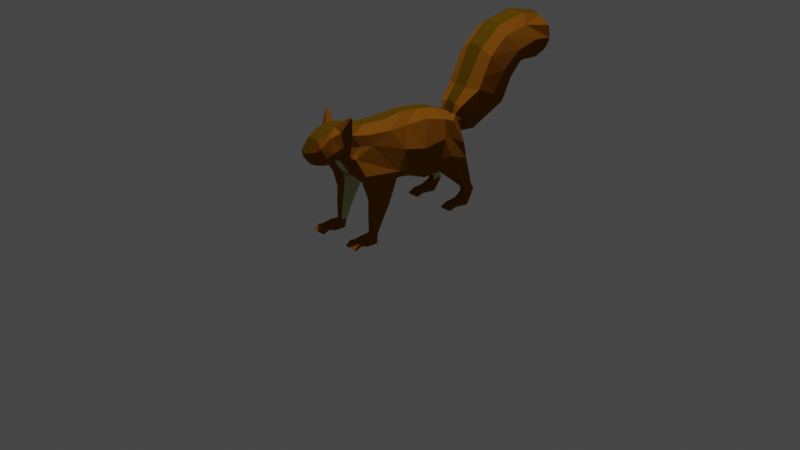 # Source: Sketchfab_2021_11_12_22_14_19.blend  (saved by Blender 4.1.24; exported with 4.5.12 LTS)
import bpy
from mathutils import Matrix  # noqa: F401  (used for matrix-valued properties, if any)

bpy.ops.wm.read_factory_settings(use_empty=True)
scene = bpy.context.scene
scene.name = 'Scene'

# ---- collections
col_collection = bpy.data.collections.new('Collection'); scene.collection.children.link(col_collection)

# ---- materials (node trees are filled in below, after node groups)
mat_material_001 = bpy.data.materials.new('Material.001')
mat_material_001.use_transparent_shadow = False
mat_material_002 = bpy.data.materials.new('Material.002')
mat_material_002.use_transparent_shadow = False
mat_material_003 = bpy.data.materials.new('Material.003')
mat_material_003.use_transparent_shadow = False

# ---- material node trees
mat_material_001.use_nodes = True; mat_material_001.node_tree.nodes.clear()
_N = mat_material_001.node_tree.nodes; _L = mat_material_001.node_tree.links
n0 = _N.new('ShaderNodeBsdfPrincipled'); n0.name = 'Principled BSDF'; n0.location = (10, 300)
n0.distribution = 'GGX'
n0.subsurface_method = 'BURLEY'
n0.inputs[0].default_value = (0.2512, 0.08769, 0.005982, 1.0)
n0.inputs[3].default_value = 1.45
n0.inputs[13].default_value = 0.0
n0.inputs[27].default_value = (0.0, 0.0, 0.0, 1.0)
n0.inputs[28].default_value = 1.0
n1 = _N.new('ShaderNodeOutputMaterial'); n1.name = 'Material Output'; n1.location = (300, 300)
_L.new(n0.outputs[0], n1.inputs[0])
n1.is_active_output = True
mat_material_002.use_nodes = True; mat_material_002.node_tree.nodes.clear()
_N = mat_material_002.node_tree.nodes; _L = mat_material_002.node_tree.links
n0 = _N.new('ShaderNodeOutputMaterial'); n0.name = 'Material Output'; n0.location = (300, 300)
n1 = _N.new('ShaderNodeBsdfPrincipled'); n1.name = 'Principled BSDF'; n1.location = (10, 300)
n1.distribution = 'GGX'
n1.subsurface_method = 'BURLEY'
n1.inputs[0].default_value = (0.5063, 0.5451, 0.2586, 1.0)
n1.inputs[3].default_value = 1.45
n1.inputs[13].default_value = 0.0
n1.inputs[27].default_value = (0.0, 0.0, 0.0, 1.0)
n1.inputs[28].default_value = 1.0
_L.new(n1.outputs[0], n0.inputs[0])
n0.is_active_output = True
mat_material_003.use_nodes = True; mat_material_003.node_tree.nodes.clear()
_N = mat_material_003.node_tree.nodes; _L = mat_material_003.node_tree.links
n0 = _N.new('ShaderNodeOutputMaterial'); n0.name = 'Material Output'; n0.location = (300, 300)
n1 = _N.new('ShaderNodeBsdfPrincipled'); n1.name = 'Principled BSDF'; n1.location = (10, 300)
n1.distribution = 'GGX'
n1.subsurface_method = 'BURLEY'
n1.inputs[0].default_value = (0.105, 0.0562, 0.001763, 1.0)
n1.inputs[3].default_value = 1.45
n1.inputs[13].default_value = 0.0
n1.inputs[27].default_value = (0.0, 0.0, 0.0, 1.0)
n1.inputs[28].default_value = 1.0
_L.new(n1.outputs[0], n0.inputs[0])
n0.is_active_output = True

# ---- world
world_world = bpy.data.worlds.new('World'); scene.world = world_world
world_world.use_nodes = True; world_world.node_tree.nodes.clear()
_N = world_world.node_tree.nodes; _L = world_world.node_tree.links
n0 = _N.new('ShaderNodeOutputWorld'); n0.name = 'World Output'; n0.location = (300, 300)
n1 = _N.new('ShaderNodeBackground'); n1.name = 'Background'; n1.location = (10, 300)
n1.inputs[0].default_value = (0.05088, 0.05088, 0.05088, 1.0)
_L.new(n1.outputs[0], n0.inputs[0])
n0.is_active_output = True
world_world.color = (0.05088, 0.05088, 0.05088)
world_world.use_sun_shadow = False
world_world.sun_shadow_jitter_overblur = 0.0

# ---- cameras
cam_camera = bpy.data.cameras.new('Camera')
cam_camera.clip_end = 100.0
cam_camera.ortho_scale = 7.314

# ---- lights
light_light = bpy.data.lights.new('Light', 'POINT')
light_light.transmission_factor = 0.0
light_light.energy = 1000.0
light_light.shadow_soft_size = 0.1
light_light.shadow_maximum_resolution = 0.006
light_light.use_absolute_resolution = True

# ---- meshes
me_plane_001 = bpy.data.meshes.new('Plane.001')
me_plane_001.from_pydata([(-0.2682, -1.142, 0.0), (-0.3916, -1.041, 0.0), (-0.469, -0.8206, 0.0), (-0.1254, -0.8297, 6.918e-08), (-0.1153, -0.9806, 0.0), (-0.1053, -0.9356, 0.0), (-0.443, -0.915, 0.0), (-0.3896, -0.4701, 4.707e-08), (-0.1068, -0.7706, 6.41e-08), (-0.3915, -0.238, 3.719e-08), (0.05609, -0.6518, 0.0), (-0.3896, 0.01843, 2.572e-08), (0.2153, -0.2831, 0.0), (-0.3651, 0.2381, 1.284e-08), (0.2771, -0.04042, 0.0), (-0.3255, 0.4425, -1.427e-09), (0.3587, 0.1701, 0.0), (-0.234, 0.6606, -2.326e-08), (0.3436, 0.4141, 0.0), (-0.1951, 0.7107, -3.067e-08), (0.3067, 0.6783, 0.0), (-0.1824, 0.7323, -3.333e-08), (-0.04084, 0.7645, -1.186e-08), (-0.3101, 0.7642, -4.558e-08), (0.05224, 0.8698, 0.0), (-0.4523, 0.9011, -5.632e-08), (0.07485, 1.019, 0.0), (-0.5928, 0.9766, -4.074e-08), (-0.07003, 1.316, 0.0), (-0.8233, 1.102, -4.251e-08), (-0.3286, 1.465, 0.0), (-1.023, 1.349, -1.676e-08), (-0.4429, 1.581, 0.0), (-1.082, 1.702, -1.491e-08), (-0.5001, 1.738, 0.0), (-1.012, 1.98, -2.772e-08), (-0.4846, 1.926, 0.0), (-0.7626, 2.18, 0.0), (-0.5694, 2.08, 0.0), (-0.1316, -1.062, 0.0), (-0.1735, -1.036, 0.09925), (-0.1361, -0.9888, 0.1224), (-0.3072, -1.037, 0.1141), (-0.2743, -1.066, 0.0854), (-0.387, -0.9364, 0.1285), (-0.1575, -0.8456, 0.1253), (-0.4126, -0.8118, 0.1376), (-0.1506, -0.9103, 0.1317), (-0.1558, -0.7378, 0.1853), (-0.3277, -0.5268, 0.1838), (-0.1405, -0.7113, 0.2264), (-0.3055, -0.2606, 0.2006), (0.09424, -0.2269, 0.299), (-0.2929, -0.02123, 0.1748), (0.1339, -0.0129, 0.286), (-0.3099, 0.2102, 0.2216), (0.1195, 0.2776, 0.3174), (-0.2554, 0.4325, 0.257), (0.103, 0.4159, 0.3686), (-0.2079, 0.5456, 0.257), (0.2169, 0.6972, 0.3061), (-0.1951, 0.7107, 0.1234), (-0.06486, 0.7787, 0.1234), (-0.1862, 0.7323, 0.1016), (-0.007494, 0.8752, 0.1234), (-0.265, 0.7776, 0.1403), (-0.01647, 0.9998, 0.1234), (-0.4141, 0.964, 0.2027), (-0.2066, 1.32, 0.2046), (-0.5343, 1.029, 0.2027), (-0.4515, 1.452, 0.2046), (-0.7313, 1.136, 0.2027), (-0.5761, 1.579, 0.2046), (-0.9019, 1.347, 0.2027), (-0.6386, 1.751, 0.2046), (-0.9529, 1.649, 0.2027), (-0.6249, 1.965, 0.2007), (-0.8845, 1.998, 0.2175), (-0.6582, 2.071, 0.1598), (-0.7592, 2.078, 0.1705), (-0.3743, -0.2364, 0.0751), (-0.3895, 0.01844, 0.06168), (-0.5633, 0.9753, 0.07935), (-0.7934, 1.101, 0.09295), (-0.4315, -0.9141, 0.08812), (-0.4541, -0.8214, 0.06911), (-0.05422, 0.7772, 0.1018), (0.2624, 0.7035, 0.171), (-0.1381, -1.055, 0.06295), (-0.2774, -1.127, 0.0557), (-0.1951, 0.7107, 0.06168), (-0.1824, 0.7323, 0.06168), (0.2123, -0.02398, 0.2302), (0.1886, -0.2767, 0.2041), (-0.4739, 1.589, 0.08746), (-0.3494, 1.462, 0.0821), (-0.3651, 0.2381, 0.06168), (-0.9926, 1.348, 0.1047), (-0.1054, -0.9356, 0.03588), (-0.1142, -0.968, 0.05706), (0.03346, 0.8834, 0.06769), (-0.2811, 0.7629, 0.06267), (0.3041, 0.1839, 0.2231), (-0.5363, 1.761, 0.09014), (-0.3255, 0.4425, 0.06168), (-1.052, 1.701, 0.1082), (-0.08574, -0.7558, 0.06168), (-0.1254, -0.8297, 0.06168), (0.05583, 1.043, 0.06468), (-0.3895, -0.4701, 0.06168), (-0.423, 0.8998, 0.07106), (0.3162, 0.4141, 0.2071), (-0.5195, 1.965, 0.08941), (-0.234, 0.6606, 0.06168), (-0.9814, 1.978, 0.1041), (0.0476, -0.6666, 0.06315), (-0.1047, 1.33, 0.07158), (-0.3826, -1.033, 0.06141), (-0.7467, 2.161, 0.04476), (-0.6095, 2.085, 0.1202), (0.5788, 0.7331, 0.269), (0.5485, 0.8175, 0.269), (0.5788, 0.7331, 0.1939), (0.5485, 0.8175, 0.1939), (0.6363, 0.7372, 0.269), (0.6232, 0.8583, 0.269), (0.6363, 0.7372, 0.1939), (0.6232, 0.8583, 0.1939), (0.6945, 0.6621, 0.2956), (0.7509, 0.7265, 0.3072), (0.6948, 0.6621, 0.1827), (0.7513, 0.7265, 0.1711), (0.6949, 0.5347, 0.288), (0.7322, 0.5611, 0.3003), (0.6952, 0.5347, 0.1903), (0.7326, 0.5611, 0.178), (0.7353, 0.4699, 0.3), (0.754, 0.4831, 0.3), (0.7357, 0.4699, 0.1783), (0.7544, 0.4831, 0.1783), (0.01496, -0.6652, 0.3074), (0.1544, -0.2666, 0.3008), (0.2019, -0.2799, 0.2051), (0.06238, -0.6518, 0.06168), (0.1749, -0.5627, 0.2965), (0.2707, -0.3075, 0.2965), (0.2553, -0.3198, 0.1255), (0.1663, -0.5567, 0.1255), (0.3474, -0.5239, 0.2796), (0.4124, -0.3508, 0.2796), (0.4041, -0.3508, 0.176), (0.3391, -0.5239, 0.176), (0.5207, -0.5401, 0.2714), (0.5632, -0.4268, 0.2714), (0.562, -0.4268, 0.1916), (0.5195, -0.5401, 0.1916), (0.5207, -0.5401, 0.2714), (0.5632, -0.4268, 0.2714), (0.562, -0.4268, 0.1916), (0.5195, -0.5401, 0.1916), (0.6707, -0.5466, 0.2585), (0.6951, -0.4817, 0.2585), (0.6992, -0.4817, 0.2022), (0.6707, -0.5466, 0.2022), (0.6932, -0.5952, 0.3098), (0.7564, -0.5319, 0.3098), (0.7559, -0.5319, 0.1696), (0.6927, -0.5967, 0.1726), (0.7019, -0.7107, 0.3059), (0.7508, -0.6561, 0.309), (0.7503, -0.6561, 0.1704), (0.7013, -0.7119, 0.1733), (0.6922, -0.7612, 0.3045), (0.7223, -0.7308, 0.3061), (0.7218, -0.7308, 0.1733), (0.6917, -0.7609, 0.1733), (0.732, -0.8178, 0.3046), (0.7484, -0.8013, 0.3046), (0.7479, -0.8013, 0.1748), (0.7314, -0.8178, 0.1748), (-0.1163, -0.7957, 0.0), (-0.4408, -0.7048, 0.0), (-0.1778, -0.7758, 0.1381), (-0.3584, -0.6878, 0.1517), (-0.4407, -0.7048, 0.09948), (-0.1163, -0.7957, 0.06168), (-0.5338, -0.7038, 0.1739), (-0.5391, -0.7282, 0.1773), (-0.5521, -0.7277, 0.1655), (-0.5456, -0.7006, 0.1631), (-0.2008, -1.105, 0.0001256), (-0.703, 2.167, 0.04667), (-0.2773, -0.8272, 0.1673), (-0.2404, -1.076, 0.08232), (-0.2516, -0.934, 0.1736), (-0.217, -0.9986, 0.1537), (-0.24, -0.6172, 0.1878), (-0.223, -0.4859, 0.2135), (-0.1004, -0.1241, 0.2782), (-0.05977, 0.09885, 0.3203), (-0.08368, 0.362, 0.326), (-0.0618, 0.4817, 0.2942), (0.04998, 0.6657, 0.3006), (-0.1116, 0.7484, 0.1234), (-0.1638, 0.8363, 0.1546), (-0.1852, 0.9596, 0.198), (-0.3434, 1.148, 0.2487), (-0.5803, 1.277, 0.2675), (-0.7419, 1.464, 0.2803), (-0.8027, 1.727, 0.2851), (-0.7576, 1.98, 0.2427), (-0.6824, 2.075, 0.1677), (-0.2083, -1.106, 0.06076), (-0.2405, -0.7456, 0.1439), (-0.08574, -0.7558, 0.06168), (0.04131, -0.6666, 0.06168), (0.3067, 0.6783, 0.0), (-0.04084, 0.7645, -1.186e-08), (-0.7614, 2.181, 0.0), (-0.5694, 2.08, 0.0), (-0.6095, 2.085, 0.1202), (-0.6781, 2.178, 0.0)], [(38, 219), (119, 220)], [(194, 44, 42, 195), (195, 42, 43, 193), (192, 46, 44, 194), (213, 182, 48, 196), (196, 48, 50, 197), (197, 50, 52, 198), (198, 52, 54, 199), (199, 54, 56, 200), (200, 56, 58, 201), (201, 58, 60, 202), (202, 60, 62, 203), (203, 62, 64, 204), (204, 64, 66, 205), (205, 66, 68, 206), (206, 68, 70, 207), (207, 70, 72, 208), (208, 72, 74, 209), (209, 74, 76, 210), (210, 76, 78, 211), (81, 80, 51, 53), (83, 82, 69, 71), (85, 84, 44, 46), (87, 86, 62, 60), (212, 88, 40, 193), (91, 90, 61, 63), (93, 92, 54, 52), (95, 94, 72, 70), (96, 81, 53, 55), (97, 83, 71, 73), (99, 98, 47, 41), (86, 100, 64, 62), (101, 91, 63, 65), (92, 102, 56, 54), (94, 103, 74, 72), (104, 96, 55, 57), (105, 97, 73, 75), (185, 106, 48, 182), (100, 108, 66, 64), (184, 85, 188, 189), (110, 101, 65, 67), (102, 111, 58, 56), (103, 112, 76, 74), (88, 99, 41, 40), (113, 104, 57, 59), (114, 105, 75, 77), (106, 115, 50, 48), (108, 116, 68, 66), (117, 89, 43, 42), (80, 109, 49, 51), (82, 110, 67, 69), (84, 117, 42, 44), (58, 111, 122, 120), (112, 119, 78, 76), (90, 113, 59, 61), (118, 114, 77, 79), (93, 52, 141, 142), (116, 95, 70, 68), (98, 107, 45, 47), (5, 3, 107, 98), (28, 30, 95, 116), (10, 12, 93, 115), (37, 35, 114, 118), (19, 17, 113, 90), (36, 38, 119, 112), (18, 20, 87, 111), (6, 1, 117, 84), (27, 25, 110, 82), (9, 7, 109, 80), (1, 0, 89, 117), (26, 28, 116, 108), (8, 10, 115, 106), (35, 33, 105, 114), (17, 15, 104, 113), (39, 4, 99, 88), (34, 36, 112, 103), (16, 18, 111, 102), (25, 23, 101, 110), (181, 2, 85, 184), (24, 26, 108, 100), (180, 8, 106, 185), (33, 31, 97, 105), (15, 13, 96, 104), (32, 34, 103, 94), (14, 16, 102, 92), (23, 21, 91, 101), (22, 24, 100, 86), (4, 5, 98, 99), (31, 29, 83, 97), (13, 11, 81, 96), (30, 32, 94, 95), (12, 14, 92, 93), (21, 19, 90, 91), (190, 39, 88, 212), (20, 22, 86, 87), (2, 6, 84, 85), (29, 27, 82, 83), (11, 9, 80, 81), (120, 122, 126, 124), (111, 87, 123, 122), (87, 60, 121, 123), (60, 58, 120, 121), (127, 125, 129, 131), (123, 121, 125, 127), (121, 120, 124, 125), (122, 123, 127, 126), (131, 129, 133, 135), (125, 124, 128, 129), (126, 127, 131, 130), (124, 126, 130, 128), (135, 133, 137, 139), (129, 128, 132, 133), (130, 131, 135, 134), (128, 130, 134, 132), (138, 139, 137, 136), (133, 132, 136, 137), (134, 135, 139, 138), (132, 134, 138, 136), (143, 142, 146, 147), (115, 93, 142, 143), (52, 50, 140, 141), (50, 115, 143, 140), (146, 145, 149, 150), (140, 143, 147, 144), (142, 141, 145, 146), (141, 140, 144, 145), (151, 150, 154, 155), (145, 144, 148, 149), (147, 146, 150, 151), (144, 147, 151, 148), (152, 155, 159, 156), (148, 151, 155, 152), (150, 149, 153, 154), (149, 148, 152, 153), (158, 157, 161, 162), (154, 153, 157, 158), (153, 152, 156, 157), (155, 154, 158, 159), (163, 162, 166, 167), (157, 156, 160, 161), (159, 158, 162, 163), (156, 159, 163, 160), (167, 166, 170, 171), (160, 163, 167, 164), (162, 161, 165, 166), (161, 160, 164, 165), (170, 169, 173, 174), (164, 167, 171, 168), (166, 165, 169, 170), (165, 164, 168, 169), (174, 173, 177, 178), (169, 168, 172, 173), (171, 170, 174, 175), (168, 171, 175, 172), (179, 178, 177, 176), (173, 172, 176, 177), (175, 174, 178, 179), (172, 175, 179, 176), (3, 180, 185, 107), (7, 181, 184, 109), (109, 184, 183, 49), (107, 185, 182, 45), (192, 45, 182, 213), (189, 188, 187, 186), (46, 183, 186, 187), (85, 46, 187, 188), (183, 184, 189, 186), (46, 192, 213, 183), (0, 190, 212, 89), (89, 212, 193, 43), (77, 210, 211, 79), (75, 209, 210, 77), (73, 208, 209, 75), (71, 207, 208, 73), (69, 206, 207, 71), (67, 205, 206, 69), (65, 204, 205, 67), (63, 203, 204, 65), (61, 202, 203, 63), (59, 201, 202, 61), (57, 200, 201, 59), (55, 199, 200, 57), (53, 198, 199, 55), (51, 197, 198, 53), (49, 196, 197, 51), (183, 213, 196, 49), (45, 192, 194, 47), (41, 195, 193, 40), (47, 194, 195, 41), (106, 115, 215, 214), (22, 20, 216, 217), (221, 218, 37, 118, 191), (119, 38, 221, 191), (119, 191, 211, 78), (211, 191, 118, 79)])
me_plane_001.polygons.foreach_set('material_index', [0, 0, 0, 0, 0, 0, 0, 0, 0, 0, 0, 0, 0, 0, 0, 0, 0, 0, 0, 0, 0, 0, 0, 0, 0, 0, 0, 0, 0, 0, 0, 0, 0, 0, 0, 0, 0, 0, 0, 0, 0, 0, 0, 0, 0, 0, 0, 0, 0, 0, 0, 0, 0, 0, 0, 0, 0, 0, 1, 0, 1, 2, 2, 0, 1, 2, 2, 2, 2, 0, 1, 2, 2, 1, 0, 1, 2, 2, 0, 1, 2, 2, 0, 1, 2, 0, 1, 2, 2, 0, 1, 2, 0, 1, 2, 2, 2, 0, 1, 0, 0, 0, 0, 0, 1, 0, 0, 0, 0, 0, 0, 0, 0, 0, 0, 0, 0, 1, 1, 0, 0, 0, 0, 0, 0, 1, 0, 1, 0, 0, 0, 0, 0, 0, 0, 0, 0, 0, 0, 1, 0, 0, 0, 0, 0, 0, 0, 0, 0, 0, 0, 0, 0, 0, 0, 0, 0, 1, 2, 0, 0, 0, 0, 0, 0, 0, 0, 0, 0, 0, 0, 0, 0, 0, 0, 0, 0, 0, 0, 0, 0, 0, 0, 0, 0, 0, 0, 0, 0, 0, 0, 0, 0, 0])
_uv = me_plane_001.uv_layers.new(name='UVMap')
_uv.uv.foreach_set('vector', [0.5, 1.0, 0.0, 1.0, 0.0, 1.0, 0.5, 1.0, 0.5, 1.0, 0.0, 1.0, 0.0, 1.0, 0.5, 1.0, 0.5, 1.0, 0.0, 1.0, 0.0, 1.0, 0.5, 1.0, 0.5, 1.0, 1.0, 1.0, 1.0, 1.0, 0.5, 1.0, 0.5, 1.0, 1.0, 1.0, 1.0, 1.0, 0.5, 1.0, 0.5, 1.0, 1.0, 1.0, 1.0, 1.0, 0.5, 1.0, 0.5, 1.0, 1.0, 1.0, 1.0, 1.0, 0.5, 1.0, 0.5, 1.0, 1.0, 1.0, 1.0, 1.0, 0.5, 1.0, 0.5, 1.0, 1.0, 1.0, 1.0, 1.0, 0.5, 1.0, 0.5, 1.0, 1.0, 1.0, 1.0, 1.0, 0.5, 1.0, 0.5, 1.0, 1.0, 1.0, 1.0, 1.0, 0.5, 1.0, 0.5, 1.0, 1.0, 1.0, 1.0, 1.0, 0.5, 1.0, 0.5, 1.0, 1.0, 1.0, 1.0, 1.0, 0.5, 1.0, 0.5, 1.0, 1.0, 1.0, 1.0, 1.0, 0.5, 1.0, 0.5, 1.0, 1.0, 1.0, 1.0, 1.0, 0.5, 1.0, 0.5, 1.0, 1.0, 1.0, 1.0, 1.0, 0.5, 1.0, 0.5, 1.0, 1.0, 1.0, 1.0, 1.0, 0.5, 1.0, 0.5, 1.0, 1.0, 1.0, 1.0, 1.0, 0.5, 1.0, 0.5, 1.0, 1.0, 1.0, 1.0, 1.0, 0.5, 1.0, 0.0, 1.0, 0.0, 1.0, 0.0, 1.0, 0.0, 1.0, 0.0, 1.0, 0.0, 1.0, 0.0, 1.0, 0.0, 1.0, 0.0, 1.0, 0.0, 1.0, 0.0, 1.0, 0.0, 1.0, 1.0, 1.0, 1.0, 1.0, 1.0, 1.0, 1.0, 1.0, 0.5, 1.0, 1.0, 1.0, 1.0, 1.0, 0.5, 1.0, 0.0, 1.0, 0.0, 1.0, 0.0, 1.0, 0.0, 1.0, 1.0, 1.0, 1.0, 1.0, 1.0, 1.0, 1.0, 1.0, 1.0, 1.0, 1.0, 1.0, 1.0, 1.0, 1.0, 1.0, 0.0, 1.0, 0.0, 1.0, 0.0, 1.0, 0.0, 1.0, 0.0, 1.0, 0.0, 1.0, 0.0, 1.0, 0.0, 1.0, 1.0, 1.0, 1.0, 1.0, 1.0, 1.0, 1.0, 1.0, 1.0, 1.0, 1.0, 1.0, 1.0, 1.0, 1.0, 1.0, 0.0, 1.0, 0.0, 1.0, 0.0, 1.0, 0.0, 1.0, 1.0, 1.0, 1.0, 1.0, 1.0, 1.0, 1.0, 1.0, 1.0, 1.0, 1.0, 1.0, 1.0, 1.0, 1.0, 1.0, 0.0, 1.0, 0.0, 1.0, 0.0, 1.0, 0.0, 1.0, 0.0, 1.0, 0.0, 1.0, 0.0, 1.0, 0.0, 1.0, 1.0, 1.0, 1.0, 1.0, 1.0, 1.0, 1.0, 1.0, 1.0, 1.0, 1.0, 1.0, 1.0, 1.0, 1.0, 1.0, 0.0, 1.0, 0.0, 1.0, 0.0, 1.0, 0.0, 1.0, 0.0, 1.0, 0.0, 1.0, 0.0, 1.0, 0.0, 1.0, 1.0, 1.0, 1.0, 1.0, 1.0, 1.0, 1.0, 1.0, 1.0, 1.0, 1.0, 1.0, 1.0, 1.0, 1.0, 1.0, 1.0, 1.0, 1.0, 1.0, 1.0, 1.0, 1.0, 1.0, 0.0, 1.0, 0.0, 1.0, 0.0, 1.0, 0.0, 1.0, 0.0, 1.0, 0.0, 1.0, 0.0, 1.0, 0.0, 1.0, 1.0, 1.0, 1.0, 1.0, 1.0, 1.0, 1.0, 1.0, 1.0, 1.0, 1.0, 1.0, 1.0, 1.0, 1.0, 1.0, 0.0, 1.0, 0.0, 1.0, 0.0, 1.0, 0.0, 1.0, 0.0, 1.0, 0.0, 1.0, 0.0, 1.0, 0.0, 1.0, 0.0, 1.0, 0.0, 1.0, 0.0, 1.0, 0.0, 1.0, 0.0, 1.0, 0.0, 1.0, 0.0, 1.0, 0.0, 1.0, 1.0, 1.0, 1.0, 1.0, 1.0, 1.0, 1.0, 1.0, 1.0, 1.0, 1.0, 1.0, 1.0, 1.0, 1.0, 1.0, 0.0, 1.0, 0.0, 1.0, 0.0, 1.0, 0.0, 1.0, 0.0, 1.0, 0.0, 1.0, 0.0, 1.0, 0.0, 1.0, 1.0, 1.0, 1.0, 1.0, 1.0, 1.0, 1.0, 1.0, 1.0, 1.0, 1.0, 1.0, 1.0, 1.0, 1.0, 1.0, 1.0, 1.0, 1.0, 1.0, 1.0, 1.0, 1.0, 1.0, 1.0, 1.0, 1.0, 1.0, 1.0, 1.0, 1.0, 1.0, 1.0, 1.0, 1.0, 1.0, 1.0, 1.0, 1.0, 1.0, 1.0, 1.0, 1.0, 1.0, 1.0, 1.0, 1.0, 1.0, 0.0, 1.0, 0.0, 1.0, 0.0, 1.0, 0.0, 1.0, 0.0, 1.0, 0.0, 1.0, 0.0, 1.0, 0.0, 1.0, 1.0, 1.0, 1.0, 1.0, 1.0, 1.0, 1.0, 1.0, 1.0, 1.0, 1.0, 1.0, 1.0, 1.0, 1.0, 1.0, 0.0, 1.0, 0.0, 1.0, 0.0, 1.0, 0.0, 1.0, 0.0, 1.0, 0.0, 1.0, 0.0, 1.0, 0.0, 1.0, 0.0, 1.0, 0.0, 1.0, 0.0, 1.0, 0.0, 1.0, 0.0, 1.0, 0.0, 1.0, 0.0, 1.0, 0.0, 1.0, 1.0, 1.0, 1.0, 1.0, 1.0, 1.0, 1.0, 1.0, 1.0, 1.0, 1.0, 1.0, 1.0, 1.0, 1.0, 1.0, 0.0, 1.0, 0.0, 1.0, 0.0, 1.0, 0.0, 1.0, 0.0, 1.0, 0.0, 1.0, 0.0, 1.0, 0.0, 1.0, 1.0, 1.0, 1.0, 1.0, 1.0, 1.0, 1.0, 1.0, 1.0, 1.0, 1.0, 1.0, 1.0, 1.0, 1.0, 1.0, 1.0, 1.0, 1.0, 1.0, 1.0, 1.0, 1.0, 1.0, 0.0, 1.0, 0.0, 1.0, 0.0, 1.0, 0.0, 1.0, 0.0, 1.0, 0.0, 1.0, 0.0, 1.0, 0.0, 1.0, 1.0, 1.0, 1.0, 1.0, 1.0, 1.0, 1.0, 1.0, 1.0, 1.0, 1.0, 1.0, 1.0, 1.0, 1.0, 1.0, 0.0, 1.0, 0.0, 1.0, 0.0, 1.0, 0.0, 1.0, 0.0, 1.0, 0.0, 1.0, 0.0, 1.0, 0.0, 1.0, 1.0, 1.0, 1.0, 1.0, 1.0, 1.0, 1.0, 1.0, 1.0, 1.0, 1.0, 1.0, 1.0, 1.0, 1.0, 1.0, 0.0, 1.0, 0.0, 1.0, 0.0, 1.0, 0.0, 1.0, 1.0, 1.0, 1.0, 1.0, 1.0, 1.0, 1.0, 1.0, 1.0, 1.0, 1.0, 1.0, 1.0, 1.0, 1.0, 1.0, 0.0, 1.0, 0.0, 1.0, 0.0, 1.0, 0.0, 1.0, 0.0, 1.0, 0.0, 1.0, 0.0, 1.0, 0.0, 1.0, 1.0, 1.0, 1.0, 1.0, 1.0, 1.0, 1.0, 1.0, 1.0, 1.0, 1.0, 1.0, 1.0, 1.0, 1.0, 1.0, 0.0, 1.0, 0.0, 1.0, 0.0, 1.0, 0.0, 1.0, 0.5, 1.0, 1.0, 1.0, 1.0, 1.0, 0.5, 1.0, 1.0, 1.0, 1.0, 1.0, 1.0, 1.0, 1.0, 1.0, 0.0, 1.0, 0.0, 1.0, 0.0, 1.0, 0.0, 1.0, 0.0, 1.0, 0.0, 1.0, 0.0, 1.0, 0.0, 1.0, 0.0, 1.0, 0.0, 1.0, 0.0, 1.0, 0.0, 1.0, 1.0, 1.0, 1.0, 1.0, 1.0, 1.0, 1.0, 1.0, 1.0, 1.0, 1.0, 1.0, 1.0, 1.0, 1.0, 1.0, 1.0, 1.0, 1.0, 1.0, 1.0, 1.0, 1.0, 1.0, 1.0, 1.0, 1.0, 1.0, 1.0, 1.0, 1.0, 1.0, 1.0, 1.0, 1.0, 1.0, 1.0, 1.0, 1.0, 1.0, 1.0, 1.0, 1.0, 1.0, 1.0, 1.0, 1.0, 1.0, 1.0, 1.0, 1.0, 1.0, 1.0, 1.0, 1.0, 1.0, 1.0, 1.0, 1.0, 1.0, 1.0, 1.0, 1.0, 1.0, 1.0, 1.0, 1.0, 1.0, 1.0, 1.0, 1.0, 1.0, 1.0, 1.0, 1.0, 1.0, 1.0, 1.0, 1.0, 1.0, 1.0, 1.0, 1.0, 1.0, 1.0, 1.0, 1.0, 1.0, 1.0, 1.0, 1.0, 1.0, 1.0, 1.0, 1.0, 1.0, 1.0, 1.0, 1.0, 1.0, 1.0, 1.0, 1.0, 1.0, 1.0, 1.0, 1.0, 1.0, 1.0, 1.0, 1.0, 1.0, 1.0, 1.0, 1.0, 1.0, 1.0, 1.0, 1.0, 1.0, 1.0, 1.0, 1.0, 1.0, 1.0, 1.0, 1.0, 1.0, 1.0, 1.0, 1.0, 1.0, 1.0, 1.0, 1.0, 1.0, 1.0, 1.0, 1.0, 1.0, 1.0, 1.0, 1.0, 1.0, 1.0, 1.0, 1.0, 1.0, 1.0, 1.0, 1.0, 1.0, 1.0, 1.0, 1.0, 1.0, 1.0, 1.0, 1.0, 1.0, 1.0, 1.0, 1.0, 1.0, 1.0, 1.0, 1.0, 1.0, 1.0, 1.0, 1.0, 1.0, 1.0, 1.0, 1.0, 1.0, 1.0, 1.0, 1.0, 1.0, 1.0, 1.0, 1.0, 1.0, 1.0, 1.0, 1.0, 1.0, 1.0, 1.0, 1.0, 1.0, 1.0, 1.0, 1.0, 1.0, 1.0, 1.0, 1.0, 1.0, 1.0, 1.0, 1.0, 1.0, 1.0, 1.0, 1.0, 1.0, 1.0, 1.0, 1.0, 1.0, 1.0, 1.0, 1.0, 1.0, 1.0, 1.0, 1.0, 1.0, 1.0, 1.0, 1.0, 1.0, 1.0, 1.0, 1.0, 1.0, 1.0, 1.0, 1.0, 1.0, 1.0, 1.0, 1.0, 1.0, 1.0, 1.0, 1.0, 1.0, 1.0, 1.0, 1.0, 1.0, 1.0, 1.0, 1.0, 1.0, 1.0, 1.0, 1.0, 1.0, 1.0, 1.0, 1.0, 1.0, 1.0, 1.0, 1.0, 1.0, 1.0, 1.0, 1.0, 1.0, 1.0, 1.0, 1.0, 1.0, 1.0, 1.0, 1.0, 1.0, 1.0, 1.0, 1.0, 1.0, 1.0, 1.0, 1.0, 1.0, 1.0, 1.0, 1.0, 1.0, 1.0, 1.0, 1.0, 1.0, 1.0, 1.0, 1.0, 1.0, 1.0, 1.0, 1.0, 1.0, 1.0, 1.0, 1.0, 1.0, 1.0, 1.0, 1.0, 1.0, 1.0, 1.0, 1.0, 1.0, 1.0, 1.0, 1.0, 1.0, 1.0, 1.0, 1.0, 1.0, 1.0, 1.0, 1.0, 1.0, 1.0, 1.0, 1.0, 1.0, 1.0, 1.0, 1.0, 1.0, 1.0, 1.0, 1.0, 1.0, 1.0, 1.0, 1.0, 1.0, 1.0, 1.0, 1.0, 1.0, 1.0, 1.0, 1.0, 1.0, 1.0, 1.0, 1.0, 1.0, 1.0, 1.0, 1.0, 1.0, 1.0, 1.0, 1.0, 1.0, 1.0, 1.0, 1.0, 1.0, 1.0, 1.0, 1.0, 1.0, 1.0, 1.0, 1.0, 1.0, 1.0, 1.0, 1.0, 1.0, 1.0, 1.0, 1.0, 1.0, 1.0, 1.0, 1.0, 1.0, 1.0, 1.0, 1.0, 1.0, 1.0, 1.0, 1.0, 1.0, 1.0, 1.0, 1.0, 1.0, 1.0, 1.0, 1.0, 1.0, 1.0, 1.0, 1.0, 1.0, 1.0, 1.0, 1.0, 1.0, 1.0, 1.0, 1.0, 1.0, 1.0, 1.0, 1.0, 1.0, 1.0, 1.0, 1.0, 1.0, 1.0, 1.0, 1.0, 1.0, 1.0, 1.0, 1.0, 1.0, 1.0, 1.0, 1.0, 1.0, 1.0, 1.0, 1.0, 1.0, 1.0, 1.0, 1.0, 1.0, 1.0, 1.0, 1.0, 1.0, 1.0, 1.0, 1.0, 1.0, 1.0, 1.0, 1.0, 1.0, 1.0, 1.0, 1.0, 1.0, 1.0, 1.0, 1.0, 1.0, 1.0, 1.0, 1.0, 1.0, 1.0, 1.0, 1.0, 1.0, 1.0, 1.0, 1.0, 1.0, 1.0, 1.0, 1.0, 1.0, 1.0, 1.0, 1.0, 1.0, 1.0, 1.0, 1.0, 1.0, 1.0, 1.0, 1.0, 1.0, 1.0, 1.0, 1.0, 1.0, 0.0, 1.0, 0.0, 1.0, 0.0, 1.0, 0.0, 1.0, 0.0, 1.0, 0.0, 1.0, 0.0, 1.0, 0.0, 1.0, 1.0, 1.0, 1.0, 1.0, 1.0, 1.0, 1.0, 1.0, 0.5, 1.0, 1.0, 1.0, 1.0, 1.0, 0.5, 1.0, 0.0, 1.0, 0.0, 1.0, 0.0, 1.0, 0.0, 1.0, 0.0, 1.0, 0.0, 1.0, 0.0, 1.0, 0.0, 1.0, 0.0, 1.0, 0.0, 1.0, 0.0, 1.0, 0.0, 1.0, 0.0, 1.0, 0.0, 1.0, 0.0, 1.0, 0.0, 1.0, 0.0, 1.0, 0.5, 1.0, 0.5, 1.0, 0.0, 1.0, 0.0, 1.0, 0.5, 1.0, 0.5, 1.0, 0.0, 1.0, 0.0, 1.0, 0.5, 1.0, 0.5, 1.0, 0.0, 1.0, 0.0, 1.0, 0.5, 1.0, 0.5, 1.0, 0.0, 1.0, 0.0, 1.0, 0.5, 1.0, 0.5, 1.0, 0.0, 1.0, 0.0, 1.0, 0.5, 1.0, 0.5, 1.0, 0.0, 1.0, 0.0, 1.0, 0.5, 1.0, 0.5, 1.0, 0.0, 1.0, 0.0, 1.0, 0.5, 1.0, 0.5, 1.0, 0.0, 1.0, 0.0, 1.0, 0.5, 1.0, 0.5, 1.0, 0.0, 1.0, 0.0, 1.0, 0.5, 1.0, 0.5, 1.0, 0.0, 1.0, 0.0, 1.0, 0.5, 1.0, 0.5, 1.0, 0.0, 1.0, 0.0, 1.0, 0.5, 1.0, 0.5, 1.0, 0.0, 1.0, 0.0, 1.0, 0.5, 1.0, 0.5, 1.0, 0.0, 1.0, 0.0, 1.0, 0.5, 1.0, 0.5, 1.0, 0.0, 1.0, 0.0, 1.0, 0.5, 1.0, 0.5, 1.0, 0.0, 1.0, 0.0, 1.0, 0.5, 1.0, 0.5, 1.0, 0.0, 1.0, 0.0, 1.0, 0.5, 1.0, 0.5, 1.0, 0.0, 1.0, 0.0, 1.0, 0.5, 1.0, 0.5, 1.0, 0.0, 1.0, 0.0, 1.0, 0.5, 1.0, 0.5, 1.0, 0.0, 1.0, 1.0, 1.0, 0.5, 1.0, 0.5, 1.0, 1.0, 1.0, 1.0, 1.0, 0.5, 1.0, 0.5, 1.0, 1.0, 1.0, 1.0, 1.0, 0.5, 1.0, 0.5, 1.0, 1.0, 1.0, 1.0, 1.0, 1.0, 1.0, 1.0, 1.0, 1.0, 1.0, 1.0, 1.0, 1.0, 1.0, 1.0, 1.0, 1.0, 1.0, 0.0, 0.0, 0.0, 0.0, 0.0, 1.0, 0.0, 1.0, 0.5, 1.0, 1.0, 1.0, 1.0, 1.0, 0.0, 0.0, 0.5, 1.0, 1.0, 1.0, 0.5, 1.0, 0.5, 1.0, 1.0, 1.0, 0.5, 1.0, 0.5, 1.0, 0.0, 1.0, 0.0, 1.0])
me_plane_001.materials.append(mat_material_001)
me_plane_001.materials.append(mat_material_002)
me_plane_001.materials.append(mat_material_003)
me_plane_001.use_remesh_fix_poles = True
me_plane_001.use_remesh_preserve_attributes = False
me_plane_001.update()

# ---- objects
ob_light = bpy.data.objects.new('Light', light_light)
ob_camera = bpy.data.objects.new('Camera', cam_camera)
ob_empty = bpy.data.objects.new('Empty', None)
ob_plane = bpy.data.objects.new('Plane', me_plane_001)

# ---- transforms, parenting, visibility, modifiers, constraints
ob_light.location = (0.002059, 0.01033, 7.672)
ob_light.rotation_euler = (0.6503, 0.05522, 4.926)
ob_light.lock_rotations_4d = False
ob_light.empty_display_type = 'ARROWS'
ob_light.color = (0.0, 0.0, 0.0, 0.0)
ob_light.lineart.crease_threshold = 0.0
ob_camera.location = (7.359, -6.926, 4.958)
ob_camera.rotation_euler = (1.109, 0.0, 0.8149)
ob_camera.lock_rotations_4d = False
ob_camera.empty_display_type = 'ARROWS'
ob_camera.color = (0.0, 0.0, 0.0, 0.0)
ob_camera.display_type = 'WIRE'
ob_camera.lineart.crease_threshold = 0.0
ob_empty.location = (2.205, 1.787, 0.4335)
ob_empty.rotation_euler = (1.571, -0.0, 1.571)
ob_empty.empty_display_type = 'IMAGE'
ob_empty.empty_display_size = 5.0
ob_empty.use_empty_image_alpha = True
ob_empty.color = (1.0, 1.0, 1.0, 0.5)
ob_plane.location = (-0.05272, 0.0, 0.7629)
ob_plane.rotation_euler = (1.571, 1.571, 1.571)
_m = ob_plane.modifiers.new('Mirror', 'MIRROR')
_m.use_axis = (False, False, True)
_m.use_clip = True
_m.merge_threshold = 0.01

# ---- collection membership
col_collection.objects.link(ob_light)
col_collection.objects.link(ob_camera)
col_collection.objects.link(ob_empty)
col_collection.objects.link(ob_plane)

# ---- scene / render settings (as saved in the file)
scene.camera = ob_camera
scene.frame_start = 1; scene.frame_end = 250; scene.frame_set(0)
scene.render.engine = 'BLENDER_EEVEE_NEXT'
scene.cycles.use_denoising = False
scene.cycles.samples = 128
scene.cycles.sampling_pattern = 'TABULATED_SOBOL'
scene.cycles.use_adaptive_sampling = False
scene.cycles.use_light_tree = False
scene.eevee.ray_tracing_options.trace_max_roughness = 0.0
scene.view_settings.view_transform = 'Filmic'
bpy.context.view_layer.update()
